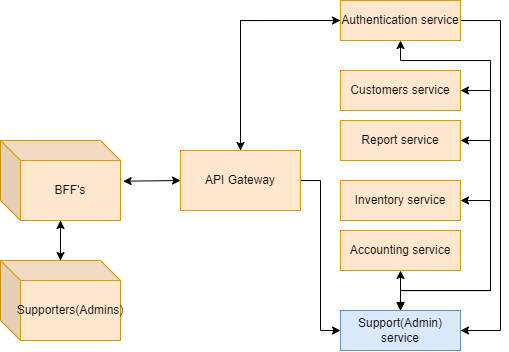

The diagram above was exported from draw.io. Its source (the exported page's mxGraphModel, read from the mxfile embedded in the PNG):
<mxGraphModel dx="978" dy="521" grid="1" gridSize="10" guides="1" tooltips="1" connect="1" arrows="1" fold="1" page="1" pageScale="1" pageWidth="850" pageHeight="1100" math="0" shadow="0">
  <root>
    <mxCell id="0" />
    <mxCell id="1" parent="0" />
    <mxCell id="XlKGgnmh96POiccHzmUR-5" edge="1" parent="1" source="XlKGgnmh96POiccHzmUR-2" style="edgeStyle=orthogonalEdgeStyle;rounded=0;orthogonalLoop=1;jettySize=auto;html=1;" target="XlKGgnmh96POiccHzmUR-3" value="">
      <mxGeometry relative="1" as="geometry" />
    </mxCell>
    <mxCell id="XlKGgnmh96POiccHzmUR-2" parent="1" style="shape=cube;whiteSpace=wrap;html=1;boundedLbl=1;backgroundOutline=1;darkOpacity=0.05;darkOpacity2=0.1;fillColor=#ffe6cc;strokeColor=#d79b00;" value="BFF's" vertex="1">
      <mxGeometry height="80" width="120" x="60" y="210" as="geometry" />
    </mxCell>
    <mxCell id="XlKGgnmh96POiccHzmUR-6" edge="1" parent="1" source="XlKGgnmh96POiccHzmUR-3" style="edgeStyle=orthogonalEdgeStyle;rounded=0;orthogonalLoop=1;jettySize=auto;html=1;" target="XlKGgnmh96POiccHzmUR-2">
      <mxGeometry relative="1" as="geometry" />
    </mxCell>
    <mxCell id="XlKGgnmh96POiccHzmUR-3" parent="1" style="shape=cube;whiteSpace=wrap;html=1;boundedLbl=1;backgroundOutline=1;darkOpacity=0.05;darkOpacity2=0.1;fillColor=#ffe6cc;strokeColor=#d79b00;" value="Supporters(Admins)" vertex="1">
      <mxGeometry height="80" width="120" x="60" y="330" as="geometry" />
    </mxCell>
    <mxCell id="XlKGgnmh96POiccHzmUR-11" edge="1" parent="1" source="XlKGgnmh96POiccHzmUR-7" style="edgeStyle=orthogonalEdgeStyle;rounded=0;orthogonalLoop=1;jettySize=auto;html=1;entryX=0;entryY=0.5;entryDx=0;entryDy=0;" target="XlKGgnmh96POiccHzmUR-10">
      <mxGeometry relative="1" as="geometry">
        <Array as="points">
          <mxPoint x="300" y="90" />
        </Array>
      </mxGeometry>
    </mxCell>
    <mxCell id="XlKGgnmh96POiccHzmUR-14" edge="1" parent="1" source="XlKGgnmh96POiccHzmUR-7" style="edgeStyle=orthogonalEdgeStyle;rounded=0;orthogonalLoop=1;jettySize=auto;html=1;entryX=0;entryY=0.5;entryDx=0;entryDy=0;" target="XlKGgnmh96POiccHzmUR-9">
      <mxGeometry relative="1" as="geometry" />
    </mxCell>
    <mxCell id="XlKGgnmh96POiccHzmUR-7" parent="1" style="rounded=0;whiteSpace=wrap;html=1;fillColor=#ffe6cc;strokeColor=#d79b00;" value="API Gateway" vertex="1">
      <mxGeometry height="60" width="120" x="240" y="220" as="geometry" />
    </mxCell>
    <mxCell id="XlKGgnmh96POiccHzmUR-8" edge="1" parent="1" source="XlKGgnmh96POiccHzmUR-2" style="endArrow=classic;startArrow=classic;html=1;rounded=0;exitX=1.022;exitY=0.509;exitDx=0;exitDy=0;exitPerimeter=0;entryX=0;entryY=0.5;entryDx=0;entryDy=0;" target="XlKGgnmh96POiccHzmUR-7" value="">
      <mxGeometry height="50" relative="1" width="50" as="geometry">
        <mxPoint x="330" y="280" as="sourcePoint" />
        <mxPoint x="380" y="230" as="targetPoint" />
      </mxGeometry>
    </mxCell>
    <mxCell id="XlKGgnmh96POiccHzmUR-18" edge="1" parent="1" source="XlKGgnmh96POiccHzmUR-9" style="edgeStyle=orthogonalEdgeStyle;rounded=0;orthogonalLoop=1;jettySize=auto;html=1;" target="XlKGgnmh96POiccHzmUR-16" value="">
      <mxGeometry relative="1" as="geometry">
        <Array as="points">
          <mxPoint x="460" y="360" />
          <mxPoint x="550" y="360" />
          <mxPoint x="550" y="270" />
        </Array>
      </mxGeometry>
    </mxCell>
    <mxCell id="XlKGgnmh96POiccHzmUR-19" edge="1" parent="1" source="XlKGgnmh96POiccHzmUR-9" style="edgeStyle=orthogonalEdgeStyle;rounded=0;orthogonalLoop=1;jettySize=auto;html=1;entryX=0.5;entryY=1;entryDx=0;entryDy=0;startArrow=classic;startFill=1;" target="XlKGgnmh96POiccHzmUR-15">
      <mxGeometry relative="1" as="geometry" />
    </mxCell>
    <mxCell id="XlKGgnmh96POiccHzmUR-20" edge="1" parent="1" source="XlKGgnmh96POiccHzmUR-9" style="edgeStyle=orthogonalEdgeStyle;rounded=0;orthogonalLoop=1;jettySize=auto;html=1;entryX=1;entryY=0.5;entryDx=0;entryDy=0;" target="XlKGgnmh96POiccHzmUR-17">
      <mxGeometry relative="1" as="geometry">
        <Array as="points">
          <mxPoint x="550" y="360" />
          <mxPoint x="550" y="160" />
        </Array>
      </mxGeometry>
    </mxCell>
    <mxCell id="XlKGgnmh96POiccHzmUR-21" edge="1" parent="1" source="XlKGgnmh96POiccHzmUR-9" style="edgeStyle=orthogonalEdgeStyle;rounded=0;orthogonalLoop=1;jettySize=auto;html=1;entryX=0.5;entryY=1;entryDx=0;entryDy=0;startArrow=block;startFill=1;" target="XlKGgnmh96POiccHzmUR-10">
      <mxGeometry relative="1" as="geometry">
        <Array as="points">
          <mxPoint x="550" y="360" />
          <mxPoint x="550" y="130" />
          <mxPoint x="460" y="130" />
        </Array>
      </mxGeometry>
    </mxCell>
    <mxCell id="XlKGgnmh96POiccHzmUR-27" edge="1" parent="1" source="XlKGgnmh96POiccHzmUR-9" style="edgeStyle=orthogonalEdgeStyle;rounded=0;orthogonalLoop=1;jettySize=auto;html=1;entryX=1;entryY=0.5;entryDx=0;entryDy=0;" target="XlKGgnmh96POiccHzmUR-26">
      <mxGeometry relative="1" as="geometry">
        <Array as="points">
          <mxPoint x="460" y="360" />
          <mxPoint x="550" y="360" />
          <mxPoint x="550" y="210" />
        </Array>
      </mxGeometry>
    </mxCell>
    <mxCell id="XlKGgnmh96POiccHzmUR-9" parent="1" style="rounded=0;whiteSpace=wrap;html=1;fillColor=#dae8fc;strokeColor=#6c8ebf;" value="Support(Admin) service" vertex="1">
      <mxGeometry height="40" width="120" x="400" y="380" as="geometry" />
    </mxCell>
    <mxCell id="XlKGgnmh96POiccHzmUR-12" edge="1" parent="1" source="XlKGgnmh96POiccHzmUR-10" style="edgeStyle=orthogonalEdgeStyle;rounded=0;orthogonalLoop=1;jettySize=auto;html=1;">
      <mxGeometry relative="1" as="geometry">
        <mxPoint x="300" y="220" as="targetPoint" />
      </mxGeometry>
    </mxCell>
    <mxCell id="XlKGgnmh96POiccHzmUR-13" edge="1" parent="1" source="XlKGgnmh96POiccHzmUR-10" style="edgeStyle=orthogonalEdgeStyle;rounded=0;orthogonalLoop=1;jettySize=auto;html=1;entryX=1;entryY=0.5;entryDx=0;entryDy=0;" target="XlKGgnmh96POiccHzmUR-9">
      <mxGeometry relative="1" as="geometry">
        <Array as="points">
          <mxPoint x="560" y="90" />
          <mxPoint x="560" y="400" />
        </Array>
      </mxGeometry>
    </mxCell>
    <mxCell id="XlKGgnmh96POiccHzmUR-10" parent="1" style="rounded=0;whiteSpace=wrap;html=1;fillColor=#ffe6cc;strokeColor=#d79b00;" value="Authentication service" vertex="1">
      <mxGeometry height="40" width="120" x="400" y="70" as="geometry" />
    </mxCell>
    <mxCell id="XlKGgnmh96POiccHzmUR-15" parent="1" style="rounded=0;whiteSpace=wrap;html=1;fillColor=#ffe6cc;strokeColor=#d79b00;" value="Accounting service" vertex="1">
      <mxGeometry height="40" width="120" x="400" y="300" as="geometry" />
    </mxCell>
    <mxCell id="XlKGgnmh96POiccHzmUR-16" parent="1" style="rounded=0;whiteSpace=wrap;html=1;fillColor=#ffe6cc;strokeColor=#d79b00;" value="Inventory service" vertex="1">
      <mxGeometry height="40" width="120" x="400" y="250" as="geometry" />
    </mxCell>
    <mxCell id="XlKGgnmh96POiccHzmUR-17" parent="1" style="rounded=0;whiteSpace=wrap;html=1;fillColor=#ffe6cc;strokeColor=#d79b00;" value="Customers service" vertex="1">
      <mxGeometry height="40" width="120" x="400" y="140" as="geometry" />
    </mxCell>
    <mxCell id="XlKGgnmh96POiccHzmUR-26" parent="1" style="rounded=0;whiteSpace=wrap;html=1;fillColor=#ffe6cc;strokeColor=#d79b00;" value="Report service" vertex="1">
      <mxGeometry height="40" width="120" x="400" y="190" as="geometry" />
    </mxCell>
  </root>
</mxGraphModel>